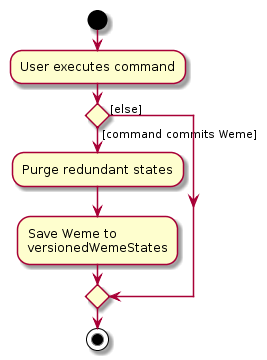

The diagram above was rendered by PlantUML. Its source (embedded in the PNG):
@startuml
start
:User executes command;


if () then ([command commits Weme])
    :Purge redundant states;
    :Save Weme to
    versionedWemeStates;
else ([else])
endif
stop
@enduml